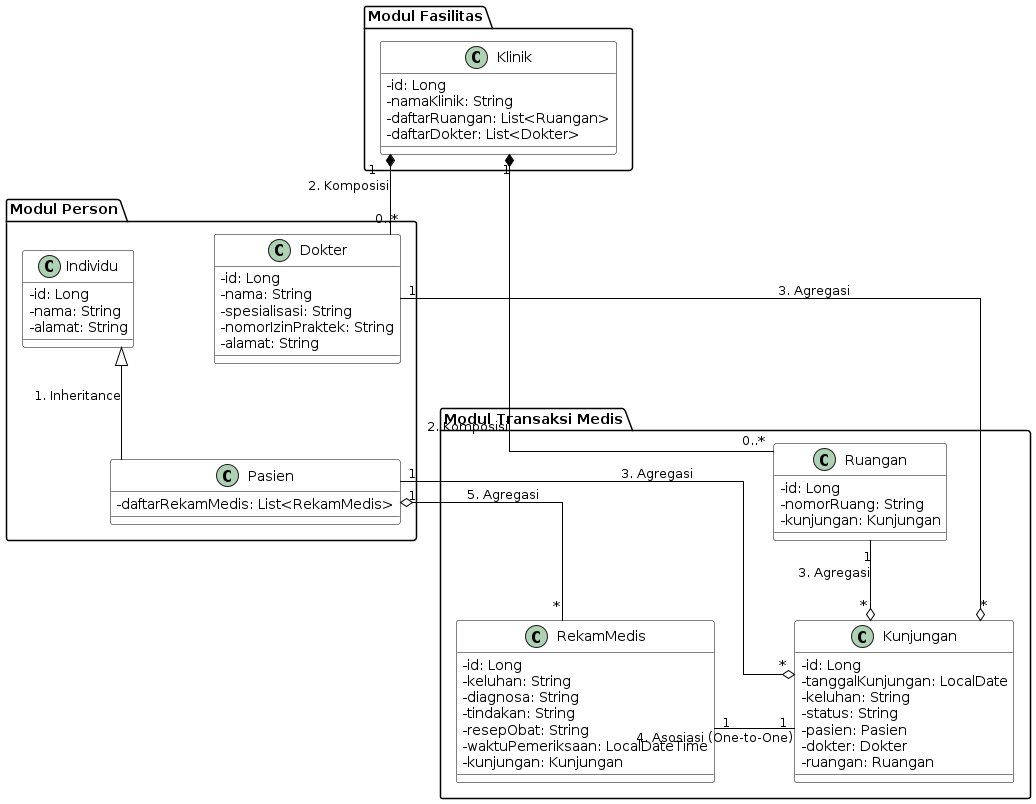

The diagram above was rendered by PlantUML. Its source (embedded in the PNG):
@startuml
' --- KONFIGURASI LAYOUT AGAR RAPI (GARIS MENYIKU & JARAK LEGA) ---
skinparam linetype ortho
skinparam nodesep 80
skinparam ranksep 80
skinparam classAttributeIconSize 0
skinparam shadowing false
skinparam class {
    BackgroundColor White
    ArrowColor Black
    BorderColor Black
}

' --- DEFINISI PACKAGE & CLASS ---
package "Modul Person" {
    class Individu {
        - id: Long
        - nama: String
        - alamat: String
    }

    class Pasien {
        - daftarRekamMedis: List<RekamMedis>
    }

    class Dokter {
        - id: Long
        - nama: String
        - spesialisasi: String
        - nomorIzinPraktek: String
        - alamat: String
    }
}

package "Modul Fasilitas" {
    class Klinik {
        - id: Long
        - namaKlinik: String
        - daftarRuangan: List<Ruangan>
        - daftarDokter: List<Dokter>
    }
}

package "Modul Transaksi Medis" {
    class Kunjungan {
        - id: Long
        - tanggalKunjungan: LocalDate
        - keluhan: String
        - status: String
        - pasien: Pasien
        - dokter: Dokter
        - ruangan: Ruangan
    }

    class RekamMedis {
        - id: Long
        - keluhan: String
        - diagnosa: String
        - tindakan: String
        - resepObat: String
        - waktuPemeriksaan: LocalDateTime
        - kunjungan: Kunjungan
    }

    class Ruangan {
        - id: Long
        - nomorRuang: String
        - kunjungan: Kunjungan
    }
}

' --- RELASI DENGAN PENGATURAN ARAH (UP/DOWN/RIGHT/LEFT) ---

' 1. INHERITANCE (Individu di atas Pasien)
Individu <|-down- Pasien : 1. Inheritance

' 2. KOMPOSISI (Klinik di atas, memegang Dokter dan Ruangan di bawahnya)
Klinik "1" *-down- "0..*" Dokter : 2. Komposisi
Klinik "1" *-down- "0..*" Ruangan : 2. Komposisi

' 3. AGREGASI / RUJUKAN (Kunjungan di bawah, merujuk ke entitas di atasnya)
Kunjungan "*" o-up- "1" Pasien : 3. Agregasi
Kunjungan "*" o-up- "1" Dokter : 3. Agregasi
Kunjungan "*" o-up- "1" Ruangan : 3. Agregasi

' 4. ASOSIASI (RekamMedis berada di sebelah kanan Kunjungan)
Kunjungan "1" -right- "1" RekamMedis : 4. Asosiasi (One-to-One)

' 5. AGREGASI (Pasien merujuk ke kumpulan RekamMedis)
Pasien "1" o-right- "*" RekamMedis : 5. Agregasi
@enduml